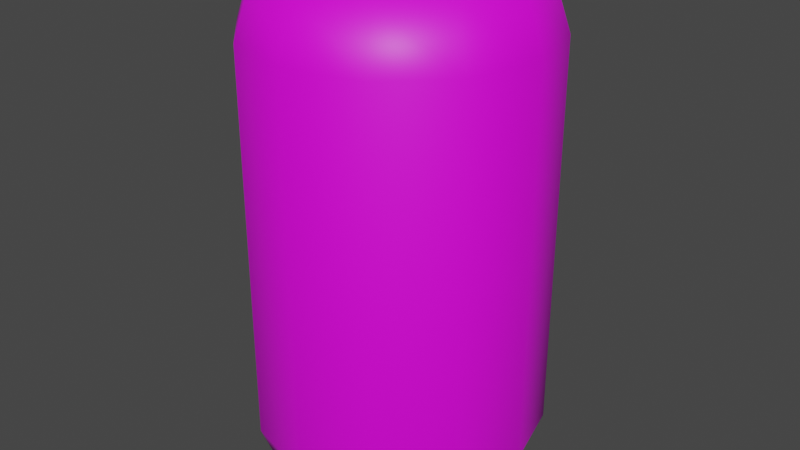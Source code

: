 # Source: Can.blend  (saved by Blender 2.80.75; exported with 4.5.12 LTS)
import bpy
from mathutils import Matrix  # noqa: F401  (used for matrix-valued properties, if any)

bpy.ops.wm.read_factory_settings(use_empty=True)
scene = bpy.context.scene
scene.name = 'Scene'

# ---- collections
col_collection = bpy.data.collections.new('Collection'); scene.collection.children.link(col_collection)

# ---- images (referenced by path relative to the original .blend; pixels are not part of the script)
import os
ASSET_DIR = os.environ.get("B2B_ASSET_DIR", "")  # directory of the original .blend (textures are referenced by path, not embedded)
HERE = os.path.dirname(os.path.abspath(__file__))  # packed textures are extracted next to this script under _unpacked/

def load_image(name, relpath, width, height, colorspace="sRGB"):
    """Load a texture the original file referenced (path relative to the .blend, or extracted next to this script)."""
    p = next((c for c in (os.path.join(HERE, relpath), os.path.join(ASSET_DIR, relpath)) if relpath and os.path.exists(c)), "")
    if p:
        img = bpy.data.images.load(p, check_existing=True)
        img.name = name
    else:  # same state as the original file: an image datablock whose file is absent (Cycles renders it pink)
        img = bpy.data.images.new(name, width, height)
        img.source = "FILE"
        img.filepath = "//" + (relpath or name)
    img.colorspace_settings.name = colorspace
    return img
img_can = load_image('Can', 'Can.png', 1024, 1024, 'sRGB')

# ---- materials (node trees are filled in below, after node groups)
mat_can = bpy.data.materials.new('can')
mat_can.use_transparent_shadow = False

# ---- material node trees
mat_can.use_nodes = True; mat_can.node_tree.nodes.clear()
_N = mat_can.node_tree.nodes; _L = mat_can.node_tree.links
n0 = _N.new('ShaderNodeOutputMaterial'); n0.name = 'Material Output'; n0.location = (300, 300)
n1 = _N.new('ShaderNodeBsdfPrincipled'); n1.name = 'Principled BSDF'; n1.location = (10, 300)
n1.distribution = 'GGX'
n1.subsurface_method = 'BURLEY'
n1.inputs[3].default_value = 1.45
n1.inputs[27].default_value = (0.0, 0.0, 0.0, 1.0)
n1.inputs[28].default_value = 1.0
n2 = _N.new('ShaderNodeTexImage'); n2.name = 'Image Texture'; n2.location = (-280, 280)
n2.image = img_can
_L.new(n1.outputs[0], n0.inputs[0])
_L.new(n2.outputs[0], n1.inputs[0])
n0.is_active_output = True

# ---- world
world_world = bpy.data.worlds.new('World'); scene.world = world_world
world_world.use_nodes = True; world_world.node_tree.nodes.clear()
_N = world_world.node_tree.nodes; _L = world_world.node_tree.links
n0 = _N.new('ShaderNodeOutputWorld'); n0.name = 'World Output'; n0.location = (300, 300)
n1 = _N.new('ShaderNodeBackground'); n1.name = 'Background'; n1.location = (10, 300)
n1.inputs[0].default_value = (0.05088, 0.05088, 0.05088, 1.0)
_L.new(n1.outputs[0], n0.inputs[0])
n0.is_active_output = True
world_world.color = (0.05088, 0.05088, 0.05088)
world_world.use_sun_shadow = False
world_world.sun_shadow_jitter_overblur = 0.0

# ---- meshes
me_cylinder = bpy.data.meshes.new('Cylinder')
me_cylinder.from_pydata([(-3.664e-09, 0.8771, -1.691), (-3.664e-09, 0.8771, 1.7), (0.4385, 0.7596, -1.691), (0.4385, 0.7596, 1.7), (0.7596, 0.4385, -1.691), (0.7596, 0.4385, 1.7), (0.8771, -5.544e-08, -1.691), (0.8771, -5.544e-08, 1.7), (0.7596, -0.4385, -1.691), (0.7596, -0.4385, 1.7), (0.4385, -0.7596, -1.691), (0.4385, -0.7596, 1.7), (1.288e-07, -0.8771, -1.691), (1.288e-07, -0.8771, 1.7), (-0.4385, -0.7596, -1.691), (-0.4385, -0.7596, 1.7), (-0.7596, -0.4385, -1.691), (-0.7596, -0.4385, 1.7), (-0.8771, -4.249e-07, -1.691), (-0.8771, -4.249e-07, 1.7), (-0.7596, 0.4385, -1.691), (-0.7596, 0.4385, 1.7), (-0.4385, 0.7596, -1.691), (-0.4385, 0.7596, 1.7), (0.0, 1.0, -1.376), (0.0, 1.0, 0.004563), (0.0, 1.0, 1.33), (0.5, 0.866, 1.33), (0.5, 0.866, 0.004563), (0.5, 0.866, -1.376), (0.866, 0.5, 1.33), (0.866, 0.5, 0.004563), (0.866, 0.5, -1.376), (1.0, -4.371e-08, 1.33), (1.0, -4.371e-08, 0.004563), (1.0, -4.371e-08, -1.376), (0.866, -0.5, 1.33), (0.866, -0.5, 0.004563), (0.866, -0.5, -1.376), (0.5, -0.866, 1.33), (0.5, -0.866, 0.004563), (0.5, -0.866, -1.376), (1.51e-07, -1.0, 1.33), (1.51e-07, -1.0, 0.004563), (1.51e-07, -1.0, -1.376), (-0.5, -0.866, 1.33), (-0.5, -0.866, 0.004563), (-0.5, -0.866, -1.376), (-0.866, -0.5, 1.33), (-0.866, -0.5, 0.004563), (-0.866, -0.5, -1.376), (-1.0, -4.649e-07, 1.33), (-1.0, -4.649e-07, 0.004563), (-1.0, -4.649e-07, -1.376), (-0.866, 0.5, 1.33), (-0.866, 0.5, 0.004563), (-0.866, 0.5, -1.376), (-0.5, 0.866, 1.33), (-0.5, 0.866, 0.004563), (-0.5, 0.866, -1.376)], [], [(26, 1, 3, 27), (27, 3, 5, 30), (30, 5, 7, 33), (33, 7, 9, 36), (36, 9, 11, 39), (39, 11, 13, 42), (42, 13, 15, 45), (45, 15, 17, 48), (48, 17, 19, 51), (51, 19, 21, 54), (3, 1, 23, 21, 19, 17, 15, 13, 11, 9, 7, 5), (54, 21, 23, 57), (57, 23, 1, 26), (0, 2, 4, 6, 8, 10, 12, 14, 16, 18, 20, 22), (22, 59, 24, 0), (59, 58, 25, 24), (58, 57, 26, 25), (20, 56, 59, 22), (56, 55, 58, 59), (55, 54, 57, 58), (18, 53, 56, 20), (53, 52, 55, 56), (52, 51, 54, 55), (16, 50, 53, 18), (50, 49, 52, 53), (49, 48, 51, 52), (14, 47, 50, 16), (47, 46, 49, 50), (46, 45, 48, 49), (12, 44, 47, 14), (44, 43, 46, 47), (43, 42, 45, 46), (10, 41, 44, 12), (41, 40, 43, 44), (40, 39, 42, 43), (8, 38, 41, 10), (38, 37, 40, 41), (37, 36, 39, 40), (6, 35, 38, 8), (35, 34, 37, 38), (34, 33, 36, 37), (4, 32, 35, 6), (32, 31, 34, 35), (31, 30, 33, 34), (2, 29, 32, 4), (29, 28, 31, 32), (28, 27, 30, 31), (0, 24, 29, 2), (24, 25, 28, 29), (25, 26, 27, 28)])
me_cylinder.polygons.foreach_set('use_smooth', [True] * 50)
_uv = me_cylinder.uv_layers.new(name='UVMap')
_uv.uv.foreach_set('vector', [0.592, 0.5729, 0.5865, 0.6395, 0.5076, 0.6395, 0.502, 0.5729, 0.502, 0.5729, 0.5076, 0.6395, 0.4392, 0.6393, 0.4241, 0.5726, 0.4241, 0.5726, 0.4392, 0.6393, 0.3998, 0.6388, 0.3791, 0.5721, 0.3509, 0.5721, 0.3303, 0.6388, 0.2908, 0.6393, 0.3059, 0.5726, 0.3059, 0.5726, 0.2908, 0.6393, 0.2225, 0.6395, 0.228, 0.5729, 0.228, 0.5729, 0.2225, 0.6395, 0.1436, 0.6395, 0.138, 0.5729, 0.138, 0.5729, 0.1436, 0.6395, 0.07521, 0.6393, 0.0601, 0.5726, 0.0601, 0.5726, 0.07521, 0.6393, 0.03575, 0.6388, 0.01511, 0.5721, 0.9419, 0.5722, 0.9268, 0.6388, 0.8585, 0.6391, 0.864, 0.5725, 0.864, 0.5725, 0.8585, 0.6391, 0.7796, 0.6391, 0.774, 0.5725, 0.05271, 0.7217, 0.1211, 0.6808, 0.2, 0.6808, 0.2683, 0.7217, 0.3078, 0.7926, 0.3078, 0.8745, 0.2683, 0.9453, 0.2, 0.9863, 0.1211, 0.9863, 0.05271, 0.9453, 0.01325, 0.8745, 0.01325, 0.7926, 0.774, 0.5725, 0.7796, 0.6391, 0.7112, 0.6388, 0.6961, 0.5722, 0.6699, 0.5726, 0.6548, 0.6393, 0.5865, 0.6395, 0.592, 0.5729, 0.6288, 0.7926, 0.6288, 0.8745, 0.5893, 0.9453, 0.521, 0.9863, 0.4421, 0.9863, 0.3737, 0.9453, 0.3343, 0.8745, 0.3343, 0.7926, 0.3737, 0.7217, 0.4421, 0.6808, 0.521, 0.6808, 0.5893, 0.7217, 0.6548, 0.028, 0.6699, 0.08482, 0.592, 0.08512, 0.5865, 0.02827, 0.6699, 0.08482, 0.6699, 0.3337, 0.592, 0.334, 0.592, 0.08512, 0.6699, 0.3337, 0.6699, 0.5726, 0.592, 0.5729, 0.592, 0.334, 0.7796, 0.02778, 0.774, 0.08464, 0.6961, 0.08434, 0.7112, 0.02752, 0.774, 0.08464, 0.774, 0.3336, 0.6961, 0.3333, 0.6961, 0.08434, 0.774, 0.3336, 0.774, 0.5725, 0.6961, 0.5722, 0.6961, 0.3333, 0.8585, 0.02778, 0.864, 0.08464, 0.774, 0.08464, 0.7796, 0.02778, 0.864, 0.08464, 0.864, 0.3336, 0.774, 0.3336, 0.774, 0.08464, 0.864, 0.3336, 0.864, 0.5725, 0.774, 0.5725, 0.774, 0.3336, 0.9268, 0.02752, 0.9419, 0.08434, 0.864, 0.08464, 0.8585, 0.02778, 0.9419, 0.08434, 0.9419, 0.3333, 0.864, 0.3336, 0.864, 0.08464, 0.9419, 0.3333, 0.9419, 0.5722, 0.864, 0.5725, 0.864, 0.3336, 0.07521, 0.028, 0.0601, 0.08482, 0.01511, 0.0843, 0.03575, 0.02754, 0.9869, 0.08382, 0.9869, 0.3327, 0.9419, 0.3333, 0.9419, 0.08434, 0.9869, 0.3327, 0.9869, 0.5716, 0.9419, 0.5722, 0.9419, 0.3333, 0.1436, 0.02827, 0.138, 0.08512, 0.0601, 0.08482, 0.07521, 0.028, 0.138, 0.08512, 0.138, 0.334, 0.0601, 0.3337, 0.0601, 0.08482, 0.138, 0.334, 0.138, 0.5729, 0.0601, 0.5726, 0.0601, 0.3337, 0.2225, 0.02827, 0.228, 0.08512, 0.138, 0.08512, 0.1436, 0.02827, 0.228, 0.08512, 0.228, 0.334, 0.138, 0.334, 0.138, 0.08512, 0.228, 0.334, 0.228, 0.5729, 0.138, 0.5729, 0.138, 0.334, 0.2908, 0.028, 0.3059, 0.08482, 0.228, 0.08512, 0.2225, 0.02827, 0.3059, 0.08482, 0.3059, 0.3337, 0.228, 0.334, 0.228, 0.08512, 0.3059, 0.3337, 0.3059, 0.5726, 0.228, 0.5729, 0.228, 0.334, 0.3303, 0.02754, 0.3509, 0.0843, 0.3059, 0.08482, 0.2908, 0.028, 0.3509, 0.0843, 0.3509, 0.3332, 0.3059, 0.3337, 0.3059, 0.08482, 0.3509, 0.3332, 0.3509, 0.5721, 0.3059, 0.5726, 0.3059, 0.3337, 0.4392, 0.028, 0.4241, 0.08482, 0.3791, 0.0843, 0.3998, 0.02754, 0.4241, 0.08482, 0.4241, 0.3337, 0.3791, 0.3332, 0.3791, 0.0843, 0.4241, 0.3337, 0.4241, 0.5726, 0.3791, 0.5721, 0.3791, 0.3332, 0.5076, 0.02827, 0.502, 0.08512, 0.4241, 0.08482, 0.4392, 0.028, 0.502, 0.08512, 0.502, 0.334, 0.4241, 0.3337, 0.4241, 0.08482, 0.502, 0.334, 0.502, 0.5729, 0.4241, 0.5726, 0.4241, 0.3337, 0.5865, 0.02827, 0.592, 0.08512, 0.502, 0.08512, 0.5076, 0.02827, 0.592, 0.08512, 0.592, 0.334, 0.502, 0.334, 0.502, 0.08512, 0.592, 0.334, 0.592, 0.5729, 0.502, 0.5729, 0.502, 0.334])
me_cylinder.materials.append(mat_can)
me_cylinder.use_remesh_preserve_volume = False
me_cylinder.use_remesh_preserve_attributes = False
me_cylinder.use_mirror_vertex_groups = False
me_cylinder.update()

# ---- objects
ob_cylinder = bpy.data.objects.new('Cylinder', me_cylinder)

# ---- transforms, parenting, visibility, modifiers, constraints
ob_cylinder.location = (0.0, 0.0, 0.0)
ob_cylinder.scale = (0.2, 0.2, 0.2)
ob_cylinder.lineart.crease_threshold = 0.0

# ---- collection membership
col_collection.objects.link(ob_cylinder)

# ---- scene / render settings (as saved in the file)
scene.frame_start = 1; scene.frame_end = 250; scene.frame_set(1)
scene.render.engine = 'BLENDER_EEVEE_NEXT'
scene.cycles.use_denoising = False
scene.cycles.samples = 128
scene.cycles.sampling_pattern = 'TABULATED_SOBOL'
scene.cycles.use_adaptive_sampling = False
scene.cycles.use_light_tree = False
scene.view_settings.view_transform = 'Filmic'
bpy.context.view_layer.update()

# ---- added for rendering (the .blend has no active camera and no usable light): camera, sun
cam_auto = bpy.data.cameras.new('AutoCamera')
cam_auto.lens = 50.0
cam_auto.sensor_width = 36.0
cam_auto.clip_end = 1000.0
ob_auto_camera = bpy.data.objects.new('AutoCamera', cam_auto)
scene.collection.objects.link(ob_auto_camera)
ob_auto_camera.location = (0.817129, -0.980555, 0.654616)
ob_auto_camera.rotation_euler = (1.09748, -7.21219e-08, 0.694738)
scene.camera = ob_auto_camera
light_auto_sun = bpy.data.lights.new('AutoSun', 'SUN')
light_auto_sun.energy = 3.0
light_auto_sun.angle = 0.0523599
ob_auto_sun = bpy.data.objects.new('AutoSun', light_auto_sun)
scene.collection.objects.link(ob_auto_sun)
ob_auto_sun.rotation_euler = (0.872665, 0.174533, 0.523599)
bpy.context.view_layer.update()
